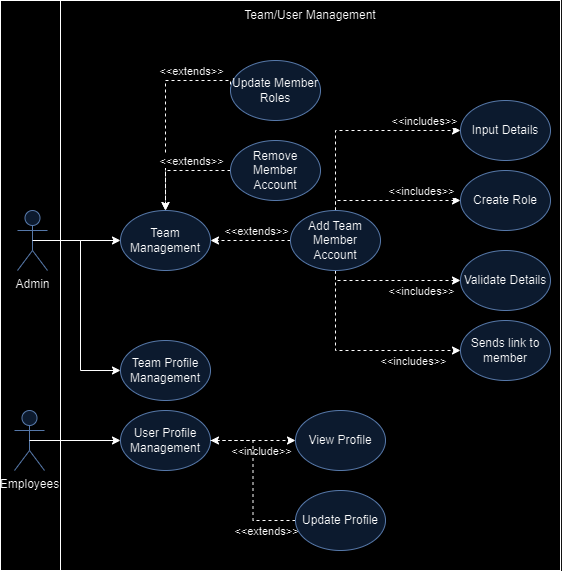

The diagram above was exported from draw.io. Its source (the exported page's mxGraphModel, read from the mxfile embedded in the PNG):
<mxGraphModel dx="1100" dy="533" grid="1" gridSize="10" guides="1" tooltips="1" connect="1" arrows="1" fold="1" page="1" pageScale="1" pageWidth="850" pageHeight="1100" math="0" shadow="0">
  <root>
    <mxCell id="0" />
    <mxCell id="1" parent="0" />
    <mxCell id="2" value="" style="rounded=0;whiteSpace=wrap;html=1;fillColor=#FFFFFF;" vertex="1" parent="1">
      <mxGeometry x="90" y="870" width="560" height="570" as="geometry" />
    </mxCell>
    <mxCell id="3" value="" style="rounded=0;whiteSpace=wrap;html=1;movable=1;resizable=1;rotatable=1;deletable=1;editable=1;locked=0;connectable=1;" vertex="1" parent="1">
      <mxGeometry x="150" y="870" width="500" height="570" as="geometry" />
    </mxCell>
    <mxCell id="4" style="edgeStyle=orthogonalEdgeStyle;rounded=0;orthogonalLoop=1;jettySize=auto;html=1;exitX=0.5;exitY=0.5;exitDx=0;exitDy=0;exitPerimeter=0;entryX=0;entryY=0.5;entryDx=0;entryDy=0;" edge="1" source="5" target="36" parent="1">
      <mxGeometry relative="1" as="geometry">
        <Array as="points">
          <mxPoint x="170" y="1110" />
          <mxPoint x="170" y="1240" />
        </Array>
      </mxGeometry>
    </mxCell>
    <mxCell id="5" value="Admin" style="shape=umlActor;verticalLabelPosition=bottom;verticalAlign=top;html=1;outlineConnect=0;fillColor=#dae8fc;strokeColor=#6c8ebf;" vertex="1" parent="1">
      <mxGeometry x="107" y="1080" width="30" height="60" as="geometry" />
    </mxCell>
    <mxCell id="6" value="Employees" style="shape=umlActor;verticalLabelPosition=bottom;verticalAlign=top;html=1;outlineConnect=0;fillColor=#dae8fc;strokeColor=#6c8ebf;" vertex="1" parent="1">
      <mxGeometry x="104" y="1280" width="30" height="60" as="geometry" />
    </mxCell>
    <mxCell id="7" style="edgeStyle=orthogonalEdgeStyle;rounded=0;orthogonalLoop=1;jettySize=auto;html=1;entryX=0.5;entryY=0;entryDx=0;entryDy=0;dashed=1;exitX=0;exitY=0.5;exitDx=0;exitDy=0;" edge="1" source="9" target="11" parent="1">
      <mxGeometry relative="1" as="geometry">
        <mxPoint x="310" y="1190" as="targetPoint" />
        <Array as="points">
          <mxPoint x="255" y="950" />
        </Array>
      </mxGeometry>
    </mxCell>
    <mxCell id="8" value="&amp;lt;&amp;lt;extends&amp;gt;&amp;gt;" style="edgeLabel;html=1;align=center;verticalAlign=middle;resizable=0;points=[];" vertex="1" connectable="0" parent="7">
      <mxGeometry x="-0.2667" y="-2" relative="1" as="geometry">
        <mxPoint x="27" y="-10" as="offset" />
      </mxGeometry>
    </mxCell>
    <mxCell id="9" value="Update Member Roles" style="ellipse;whiteSpace=wrap;html=1;fillColor=#dae8fc;strokeColor=#6c8ebf;" vertex="1" parent="1">
      <mxGeometry x="320" y="930" width="90" height="60" as="geometry" />
    </mxCell>
    <mxCell id="10" value="User Profile Management" style="ellipse;whiteSpace=wrap;html=1;fillColor=#dae8fc;strokeColor=#6c8ebf;" vertex="1" parent="1">
      <mxGeometry x="210" y="1280" width="90" height="60" as="geometry" />
    </mxCell>
    <mxCell id="11" value="Team Management" style="ellipse;whiteSpace=wrap;html=1;fillColor=#dae8fc;strokeColor=#6c8ebf;" vertex="1" parent="1">
      <mxGeometry x="210" y="1080" width="90" height="60" as="geometry" />
    </mxCell>
    <mxCell id="12" value="View Profile" style="ellipse;whiteSpace=wrap;html=1;fillColor=#dae8fc;strokeColor=#6c8ebf;" vertex="1" parent="1">
      <mxGeometry x="385" y="1280" width="90" height="60" as="geometry" />
    </mxCell>
    <mxCell id="13" style="edgeStyle=orthogonalEdgeStyle;rounded=0;orthogonalLoop=1;jettySize=auto;html=1;exitX=0.5;exitY=0.5;exitDx=0;exitDy=0;exitPerimeter=0;entryX=0;entryY=0.5;entryDx=0;entryDy=0;" edge="1" source="5" target="11" parent="1">
      <mxGeometry relative="1" as="geometry">
        <Array as="points">
          <mxPoint x="170" y="1110" />
          <mxPoint x="170" y="1110" />
        </Array>
      </mxGeometry>
    </mxCell>
    <mxCell id="14" style="edgeStyle=orthogonalEdgeStyle;rounded=0;orthogonalLoop=1;jettySize=auto;html=1;exitX=0.5;exitY=0.5;exitDx=0;exitDy=0;exitPerimeter=0;entryX=0;entryY=0.5;entryDx=0;entryDy=0;" edge="1" source="6" target="10" parent="1">
      <mxGeometry relative="1" as="geometry" />
    </mxCell>
    <mxCell id="15" style="edgeStyle=orthogonalEdgeStyle;rounded=0;orthogonalLoop=1;jettySize=auto;html=1;exitX=1;exitY=0.5;exitDx=0;exitDy=0;entryX=0;entryY=0.5;entryDx=0;entryDy=0;dashed=1;" edge="1" source="10" target="12" parent="1">
      <mxGeometry relative="1" as="geometry" />
    </mxCell>
    <mxCell id="16" value="&amp;lt;&amp;lt;include&amp;gt;&amp;gt;" style="edgeLabel;html=1;align=center;verticalAlign=middle;resizable=0;points=[];" vertex="1" connectable="0" parent="15">
      <mxGeometry x="0.5667" y="4" relative="1" as="geometry">
        <mxPoint x="-16" y="14" as="offset" />
      </mxGeometry>
    </mxCell>
    <mxCell id="17" style="edgeStyle=orthogonalEdgeStyle;rounded=0;orthogonalLoop=1;jettySize=auto;html=1;exitX=0;exitY=0.5;exitDx=0;exitDy=0;entryX=1;entryY=0.5;entryDx=0;entryDy=0;dashed=1;" edge="1" source="19" target="10" parent="1">
      <mxGeometry relative="1" as="geometry" />
    </mxCell>
    <mxCell id="18" value="&amp;lt;&amp;lt;extends&amp;gt;&amp;gt;" style="edgeLabel;html=1;align=center;verticalAlign=middle;resizable=0;points=[];" vertex="1" connectable="0" parent="17">
      <mxGeometry x="-0.36" y="3" relative="1" as="geometry">
        <mxPoint x="16" y="20" as="offset" />
      </mxGeometry>
    </mxCell>
    <mxCell id="19" value="Update Profile" style="ellipse;whiteSpace=wrap;html=1;fillColor=#dae8fc;strokeColor=#6c8ebf;" vertex="1" parent="1">
      <mxGeometry x="385" y="1360" width="90" height="60" as="geometry" />
    </mxCell>
    <mxCell id="20" value="Team/User Management" style="text;html=1;align=center;verticalAlign=middle;whiteSpace=wrap;rounded=0;" vertex="1" parent="1">
      <mxGeometry x="270" y="870" width="260" height="30" as="geometry" />
    </mxCell>
    <mxCell id="21" value="Input Details" style="ellipse;whiteSpace=wrap;html=1;fillColor=#dae8fc;strokeColor=#6c8ebf;" vertex="1" parent="1">
      <mxGeometry x="550" y="970" width="90" height="60" as="geometry" />
    </mxCell>
    <mxCell id="22" style="edgeStyle=orthogonalEdgeStyle;rounded=0;orthogonalLoop=1;jettySize=auto;html=1;exitX=0;exitY=0.5;exitDx=0;exitDy=0;entryX=1;entryY=0.5;entryDx=0;entryDy=0;dashed=1;" edge="1" source="32" target="11" parent="1">
      <mxGeometry relative="1" as="geometry" />
    </mxCell>
    <mxCell id="23" value="&amp;lt;&amp;lt;extends&amp;gt;&amp;gt;" style="edgeLabel;html=1;align=center;verticalAlign=middle;resizable=0;points=[];" vertex="1" connectable="0" parent="22">
      <mxGeometry x="-0.0357" y="4" relative="1" as="geometry">
        <mxPoint x="4" y="-14" as="offset" />
      </mxGeometry>
    </mxCell>
    <mxCell id="24" style="edgeStyle=orthogonalEdgeStyle;rounded=0;orthogonalLoop=1;jettySize=auto;html=1;exitX=0.5;exitY=0;exitDx=0;exitDy=0;dashed=1;entryX=0;entryY=0.5;entryDx=0;entryDy=0;" edge="1" source="32" target="21" parent="1">
      <mxGeometry relative="1" as="geometry">
        <mxPoint x="550" y="990" as="targetPoint" />
        <Array as="points">
          <mxPoint x="425" y="1000" />
        </Array>
      </mxGeometry>
    </mxCell>
    <mxCell id="25" value="&amp;lt;&amp;lt;includes&amp;gt;&amp;gt;" style="edgeLabel;html=1;align=center;verticalAlign=middle;resizable=0;points=[];" vertex="1" connectable="0" parent="24">
      <mxGeometry x="0.24" relative="1" as="geometry">
        <mxPoint x="41" y="-10" as="offset" />
      </mxGeometry>
    </mxCell>
    <mxCell id="26" style="edgeStyle=orthogonalEdgeStyle;rounded=0;orthogonalLoop=1;jettySize=auto;html=1;exitX=0.5;exitY=1;exitDx=0;exitDy=0;entryX=0;entryY=0.5;entryDx=0;entryDy=0;dashed=1;" edge="1" source="32" target="34" parent="1">
      <mxGeometry relative="1" as="geometry">
        <Array as="points">
          <mxPoint x="425" y="1150" />
        </Array>
      </mxGeometry>
    </mxCell>
    <mxCell id="27" value="&amp;lt;&amp;lt;includes&amp;gt;&amp;gt;" style="edgeLabel;html=1;align=center;verticalAlign=middle;resizable=0;points=[];" vertex="1" connectable="0" parent="26">
      <mxGeometry x="0.625" y="-1" relative="1" as="geometry">
        <mxPoint x="-15" y="9" as="offset" />
      </mxGeometry>
    </mxCell>
    <mxCell id="28" style="edgeStyle=orthogonalEdgeStyle;rounded=0;orthogonalLoop=1;jettySize=auto;html=1;exitX=0.5;exitY=0;exitDx=0;exitDy=0;entryX=0;entryY=0.5;entryDx=0;entryDy=0;dashed=1;" edge="1" source="32" target="33" parent="1">
      <mxGeometry relative="1" as="geometry">
        <Array as="points">
          <mxPoint x="425" y="1070" />
          <mxPoint x="550" y="1070" />
        </Array>
      </mxGeometry>
    </mxCell>
    <mxCell id="29" value="&amp;lt;&amp;lt;includes&amp;gt;&amp;gt;" style="edgeLabel;html=1;align=center;verticalAlign=middle;resizable=0;points=[];" vertex="1" connectable="0" parent="28">
      <mxGeometry x="0.2529" y="1" relative="1" as="geometry">
        <mxPoint x="10" y="-9" as="offset" />
      </mxGeometry>
    </mxCell>
    <mxCell id="30" style="edgeStyle=orthogonalEdgeStyle;rounded=0;orthogonalLoop=1;jettySize=auto;html=1;exitX=0.5;exitY=1;exitDx=0;exitDy=0;entryX=0;entryY=0.5;entryDx=0;entryDy=0;dashed=1;" edge="1" source="32" target="35" parent="1">
      <mxGeometry relative="1" as="geometry">
        <Array as="points">
          <mxPoint x="425" y="1220" />
        </Array>
      </mxGeometry>
    </mxCell>
    <mxCell id="31" value="&amp;lt;&amp;lt;includes&amp;gt;&amp;gt;" style="edgeLabel;html=1;align=center;verticalAlign=middle;resizable=0;points=[];" vertex="1" connectable="0" parent="30">
      <mxGeometry x="0.8051" y="-6" relative="1" as="geometry">
        <mxPoint x="-28" y="4" as="offset" />
      </mxGeometry>
    </mxCell>
    <mxCell id="32" value="Add Team Member Account" style="ellipse;whiteSpace=wrap;html=1;fillColor=#dae8fc;strokeColor=#6c8ebf;" vertex="1" parent="1">
      <mxGeometry x="380" y="1080" width="90" height="60" as="geometry" />
    </mxCell>
    <mxCell id="33" value="Create Role" style="ellipse;whiteSpace=wrap;html=1;fillColor=#dae8fc;strokeColor=#6c8ebf;" vertex="1" parent="1">
      <mxGeometry x="550" y="1040" width="90" height="60" as="geometry" />
    </mxCell>
    <mxCell id="34" value="Validate Details" style="ellipse;whiteSpace=wrap;html=1;fillColor=#dae8fc;strokeColor=#6c8ebf;" vertex="1" parent="1">
      <mxGeometry x="550" y="1120" width="90" height="60" as="geometry" />
    </mxCell>
    <mxCell id="35" value="Sends link to member" style="ellipse;whiteSpace=wrap;html=1;fillColor=#dae8fc;strokeColor=#6c8ebf;" vertex="1" parent="1">
      <mxGeometry x="550" y="1190" width="90" height="60" as="geometry" />
    </mxCell>
    <mxCell id="36" value="Team Profile Management" style="ellipse;whiteSpace=wrap;html=1;fillColor=#dae8fc;strokeColor=#6c8ebf;" vertex="1" parent="1">
      <mxGeometry x="210" y="1210" width="90" height="60" as="geometry" />
    </mxCell>
    <mxCell id="37" style="edgeStyle=orthogonalEdgeStyle;rounded=0;orthogonalLoop=1;jettySize=auto;html=1;entryX=0.5;entryY=0;entryDx=0;entryDy=0;dashed=1;exitX=0;exitY=0.5;exitDx=0;exitDy=0;" edge="1" source="39" target="11" parent="1">
      <mxGeometry relative="1" as="geometry">
        <Array as="points">
          <mxPoint x="255" y="1040" />
        </Array>
      </mxGeometry>
    </mxCell>
    <mxCell id="38" value="&amp;lt;&amp;lt;extends&amp;gt;&amp;gt;" style="edgeLabel;html=1;align=center;verticalAlign=middle;resizable=0;points=[];" vertex="1" connectable="0" parent="37">
      <mxGeometry x="-0.19" y="4" relative="1" as="geometry">
        <mxPoint x="3" y="-14" as="offset" />
      </mxGeometry>
    </mxCell>
    <mxCell id="39" value="Remove Member Account" style="ellipse;whiteSpace=wrap;html=1;fillColor=#dae8fc;strokeColor=#6c8ebf;" vertex="1" parent="1">
      <mxGeometry x="320" y="1010" width="90" height="60" as="geometry" />
    </mxCell>
  </root>
</mxGraphModel>